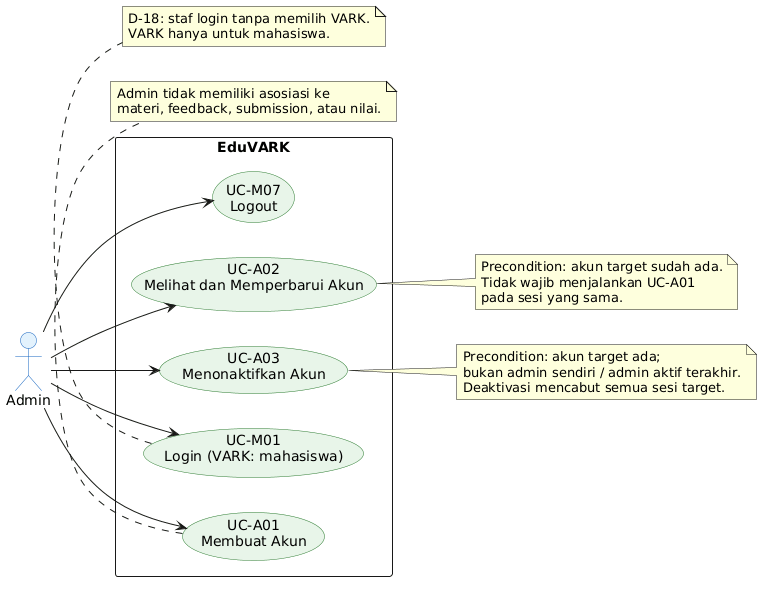

The diagram above was rendered by PlantUML. Its source (embedded in the PNG):
@startuml
left to right direction
skinparam packageStyle rectangle
skinparam usecase {
  BackgroundColor #E8F5E9
  BorderColor #2E7D32
}
skinparam actor {
  BackgroundColor #E3F2FD
  BorderColor #1565C0
}

actor "Admin" as Admin

rectangle "EduVARK" {
  usecase "UC-A01\nMembuat Akun" as A01
  usecase "UC-A02\nMelihat dan Memperbarui Akun" as A02
  usecase "UC-A03\nMenonaktifkan Akun" as A03
  usecase "UC-M01\nLogin (VARK: mahasiswa)" as M01
  usecase "UC-M07\nLogout" as M07
}

Admin --> A01
Admin --> A02
Admin --> A03
Admin --> M01
Admin --> M07

note right of A02
  Precondition: akun target sudah ada.
  Tidak wajib menjalankan UC-A01
  pada sesi yang sama.
end note

note right of A03
  Precondition: akun target ada;
  bukan admin sendiri / admin aktif terakhir.
  Deaktivasi mencabut semua sesi target.
end note

note bottom of A01
  Admin tidak memiliki asosiasi ke
  materi, feedback, submission, atau nilai.
end note

note bottom of M01
  D-18: staf login tanpa memilih VARK.
  VARK hanya untuk mahasiswa.
end note

@enduml